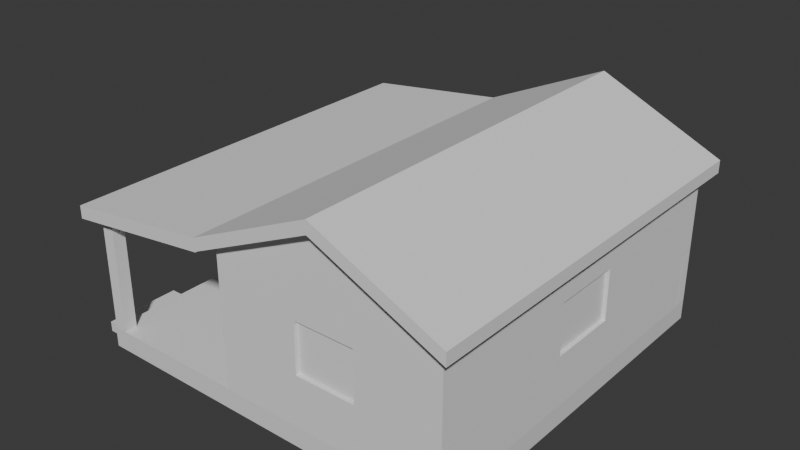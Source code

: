 # Source: casa_alpende_1.blend  (saved by Blender 5.2.45; exported with 4.5.12 LTS)
import bpy
from mathutils import Matrix  # noqa: F401  (used for matrix-valued properties, if any)

bpy.ops.wm.read_factory_settings(use_empty=True)
scene = bpy.context.scene
scene.name = 'Scene'

# ---- collections
col_teto = bpy.data.collections.new('Teto'); scene.collection.children.link(col_teto)
col_floor = bpy.data.collections.new('Floor'); scene.collection.children.link(col_floor)
col_walls = bpy.data.collections.new('Walls'); scene.collection.children.link(col_walls)
col_door = bpy.data.collections.new('Door'); scene.collection.children.link(col_door)
col_windows = bpy.data.collections.new('Windows'); scene.collection.children.link(col_windows)
col_windows_1 = bpy.data.collections.new('Windows 1'); col_windows.children.link(col_windows_1)
col_windows_2 = bpy.data.collections.new('Windows 2'); col_windows.children.link(col_windows_2)
col_windows_3 = bpy.data.collections.new('Windows 3'); col_windows.children.link(col_windows_3)
col_windows_4 = bpy.data.collections.new('Windows 4'); col_windows.children.link(col_windows_4)
col_windows_5 = bpy.data.collections.new('Windows 5'); col_windows.children.link(col_windows_5)

# ---- materials (node trees are filled in below, after node groups)
mat_material = bpy.data.materials.new('Material')
mat_material.alpha_threshold = 0.0
mat_material.use_backface_culling_lightprobe_volume = False
mat_material.roughness = 0.5
mat_material.line_color = (0.0, 0.0, 0.0, 1.0)
mat_material_001 = bpy.data.materials.new('Material.001')
mat_material_001.alpha_threshold = 0.0
mat_material_001.use_backface_culling_lightprobe_volume = False
mat_material_001.roughness = 0.5
mat_material_001.line_color = (0.0, 0.0, 0.0, 1.0)
mat_material_002 = bpy.data.materials.new('Material.002')
mat_material_002.alpha_threshold = 0.0
mat_material_002.use_backface_culling_lightprobe_volume = False
mat_material_002.roughness = 0.5
mat_material_002.line_color = (0.0, 0.0, 0.0, 1.0)

# ---- material node trees
mat_material.use_nodes = True; mat_material.node_tree.nodes.clear()
_N = mat_material.node_tree.nodes; _L = mat_material.node_tree.links
n0 = _N.new('ShaderNodeOutputMaterial'); n0.name = 'Material Output'; n0.location = (200, 100)
n1 = _N.new('ShaderNodeBsdfPrincipled'); n1.name = 'Principled BSDF'; n1.location = (-200, 100)
n1.inputs[10].default_value = 0.005
_L.new(n1.outputs[0], n0.inputs[0])
n0.is_active_output = True
mat_material_001.use_nodes = True; mat_material_001.node_tree.nodes.clear()
_N = mat_material_001.node_tree.nodes; _L = mat_material_001.node_tree.links
n0 = _N.new('ShaderNodeOutputMaterial'); n0.name = 'Material Output'; n0.location = (200, 100)
n1 = _N.new('ShaderNodeBsdfPrincipled'); n1.name = 'Principled BSDF'; n1.location = (-200, 100)
n1.inputs[10].default_value = 0.005
_L.new(n1.outputs[0], n0.inputs[0])
n0.is_active_output = True
mat_material_002.use_nodes = True; mat_material_002.node_tree.nodes.clear()
_N = mat_material_002.node_tree.nodes; _L = mat_material_002.node_tree.links
n0 = _N.new('ShaderNodeOutputMaterial'); n0.name = 'Material Output'; n0.location = (200, 100)
n1 = _N.new('ShaderNodeBsdfPrincipled'); n1.name = 'Principled BSDF'; n1.location = (-200, 100)
n1.inputs[10].default_value = 0.005
_L.new(n1.outputs[0], n0.inputs[0])
n0.is_active_output = True

# ---- world
world_world = bpy.data.worlds.new('World'); scene.world = world_world
world_world.use_nodes = True; world_world.node_tree.nodes.clear()
_N = world_world.node_tree.nodes; _L = world_world.node_tree.links
n0 = _N.new('ShaderNodeOutputWorld'); n0.name = 'World Output'; n0.location = (200, 100)
n1 = _N.new('ShaderNodeBackground'); n1.name = 'Background'; n1.location = (-200, 100)
n1.inputs[0].default_value = (0.05088, 0.05088, 0.05088, 1.0)
_L.new(n1.outputs[0], n0.inputs[0])
n0.is_active_output = True
world_world.color = (0.05088, 0.05088, 0.05088)
world_world.sun_shadow_jitter_overblur = 0.0

# ---- meshes
me_cube_031 = bpy.data.meshes.new('Cube.031')
me_cube_031.from_pydata([(-1.0, -1.55, -10.0), (-1.0, -1.55, -8.0), (-1.0, 1.55, -10.0), (-1.0, 1.55, -8.0), (1.0, -1.55, -10.0), (1.0, -1.55, -8.0), (1.0, 1.55, -10.0), (1.0, 1.55, -8.0), (-1.0, 0.0, -1.0), (-1.0, 0.0, 1.0), (1.0, 0.0, -1.0), (1.0, 0.0, 1.0)], [], [(8, 9, 3, 2), (2, 3, 7, 6), (10, 11, 5, 4), (4, 5, 1, 0), (8, 10, 4, 0), (11, 9, 1, 5), (7, 3, 9, 11), (2, 6, 10, 8), (6, 7, 11, 10), (0, 1, 9, 8)])
_uv = me_cube_031.uv_layers.new(name='UVMap')
_uv.uv.foreach_set('vector', [0.375, 0.125, 0.625, 0.125, 0.625, 0.25, 0.375, 0.25, 0.375, 0.25, 0.625, 0.25, 0.625, 0.5, 0.375, 0.5, 0.375, 0.625, 0.625, 0.625, 0.625, 0.75, 0.375, 0.75, 0.375, 0.75, 0.625, 0.75, 0.625, 1.0, 0.375, 1.0, 0.125, 0.625, 0.375, 0.625, 0.375, 0.75, 0.125, 0.75, 0.625, 0.625, 0.875, 0.625, 0.875, 0.75, 0.625, 0.75, 0.625, 0.5, 0.875, 0.5, 0.875, 0.625, 0.625, 0.625, 0.125, 0.5, 0.375, 0.5, 0.375, 0.625, 0.125, 0.625, 0.375, 0.5, 0.625, 0.5, 0.625, 0.625, 0.375, 0.625, 0.375, 0.0, 0.625, 0.0, 0.625, 0.125, 0.375, 0.125])
me_cube_031.update()
me_cube_035 = bpy.data.meshes.new('Cube.035')
me_cube_035.from_pydata([(-1.0, -1.0, -4.0), (-1.0, -1.0, -2.0), (-1.0, 1.0, -4.0), (-1.0, 1.0, -2.0), (1.0, -1.0, -1.0), (1.0, -1.0, 1.0), (1.0, 1.0, -1.0), (1.0, 1.0, 1.0)], [], [(0, 1, 3, 2), (2, 3, 7, 6), (6, 7, 5, 4), (4, 5, 1, 0), (2, 6, 4, 0), (7, 3, 1, 5)])
_uv = me_cube_035.uv_layers.new(name='UVMap')
_uv.uv.foreach_set('vector', [0.375, 0.0, 0.625, 0.0, 0.625, 0.25, 0.375, 0.25, 0.375, 0.25, 0.625, 0.25, 0.625, 0.5, 0.375, 0.5, 0.375, 0.5, 0.625, 0.5, 0.625, 0.75, 0.375, 0.75, 0.375, 0.75, 0.625, 0.75, 0.625, 1.0, 0.375, 1.0, 0.125, 0.5, 0.375, 0.5, 0.375, 0.75, 0.125, 0.75, 0.625, 0.5, 0.875, 0.5, 0.875, 0.75, 0.625, 0.75])
me_cube_035.update()
me_cube = bpy.data.meshes.new('Cube')
me_cube.from_pydata([(1.0, 1.0, 1.0), (1.0, 1.0, -1.0), (1.0, -1.0, 1.0), (1.0, -1.0, -1.0), (-1.0, 1.0, 1.0), (-1.0, 1.0, -1.0), (-1.0, -1.0, 1.0), (-1.0, -1.0, -1.0)], [], [(0, 4, 6, 2), (3, 2, 6, 7), (7, 6, 4, 5), (5, 1, 3, 7), (1, 0, 2, 3), (5, 4, 0, 1)])
_uv = me_cube.uv_layers.new(name='UVMap')
_uv.uv.foreach_set('vector', [0.625, 0.5, 0.875, 0.5, 0.875, 0.75, 0.625, 0.75, 0.375, 0.75, 0.625, 0.75, 0.625, 1.0, 0.375, 1.0, 0.375, 0.0, 0.625, 0.0, 0.625, 0.25, 0.375, 0.25, 0.125, 0.5, 0.375, 0.5, 0.375, 0.75, 0.125, 0.75, 0.375, 0.5, 0.625, 0.5, 0.625, 0.75, 0.375, 0.75, 0.375, 0.25, 0.625, 0.25, 0.625, 0.5, 0.375, 0.5])
me_cube.materials.append(mat_material)
me_cube.use_mirror_vertex_groups = False
me_cube.update()
me_cube_001 = bpy.data.meshes.new('Cube.001')
me_cube_001.from_pydata([(1.0, 1.0, 1.0), (1.0, 1.0, -1.0), (1.0, -1.0, 1.0), (1.0, -1.0, -1.0), (-1.0, 1.0, 1.0), (-1.0, 1.0, -1.0), (-1.0, -1.0, 1.0), (-1.0, -1.0, -1.0)], [], [(0, 4, 6, 2), (3, 2, 6, 7), (7, 6, 4, 5), (5, 1, 3, 7), (1, 0, 2, 3), (5, 4, 0, 1)])
_uv = me_cube_001.uv_layers.new(name='UVMap')
_uv.uv.foreach_set('vector', [0.625, 0.5, 0.875, 0.5, 0.875, 0.75, 0.625, 0.75, 0.375, 0.75, 0.625, 0.75, 0.625, 1.0, 0.375, 1.0, 0.375, 0.0, 0.625, 0.0, 0.625, 0.25, 0.375, 0.25, 0.125, 0.5, 0.375, 0.5, 0.375, 0.75, 0.125, 0.75, 0.375, 0.5, 0.625, 0.5, 0.625, 0.75, 0.375, 0.75, 0.375, 0.25, 0.625, 0.25, 0.625, 0.5, 0.375, 0.5])
me_cube_001.materials.append(mat_material_001)
me_cube_001.use_mirror_vertex_groups = False
me_cube_001.update()
me_cube_030 = bpy.data.meshes.new('Cube.030')
me_cube_030.from_pydata([(1.0, 1.0, 1.0), (1.0, 1.0, -1.0), (1.0, -1.0, 1.0), (1.0, -1.0, -1.0), (-1.0, 1.0, 1.0), (-1.0, 1.0, -1.0), (-1.0, -1.0, 1.0), (-1.0, -1.0, -1.0)], [], [(0, 4, 6, 2), (3, 2, 6, 7), (7, 6, 4, 5), (5, 1, 3, 7), (1, 0, 2, 3), (5, 4, 0, 1)])
_uv = me_cube_030.uv_layers.new(name='UVMap')
_uv.uv.foreach_set('vector', [0.625, 0.5, 0.875, 0.5, 0.875, 0.75, 0.625, 0.75, 0.375, 0.75, 0.625, 0.75, 0.625, 1.0, 0.375, 1.0, 0.375, 0.0, 0.625, 0.0, 0.625, 0.25, 0.375, 0.25, 0.125, 0.5, 0.375, 0.5, 0.375, 0.75, 0.125, 0.75, 0.375, 0.5, 0.625, 0.5, 0.625, 0.75, 0.375, 0.75, 0.375, 0.25, 0.625, 0.25, 0.625, 0.5, 0.375, 0.5])
me_cube_030.materials.append(mat_material_002)
me_cube_030.use_mirror_vertex_groups = False
me_cube_030.update()
me_cube_002 = bpy.data.meshes.new('Cube.002')
me_cube_002.from_pydata([(-1.0, -1.0, -1.0), (-1.0, -1.0, 1.0), (-1.0, 1.0, -1.0), (-1.0, 1.0, 1.0), (1.0, -1.0, -1.0), (1.0, -1.0, 1.0), (1.0, 1.0, -1.0), (1.0, 1.0, 1.0)], [], [(0, 1, 3, 2), (2, 3, 7, 6), (6, 7, 5, 4), (4, 5, 1, 0), (2, 6, 4, 0), (7, 3, 1, 5)])
_uv = me_cube_002.uv_layers.new(name='UVMap')
_uv.uv.foreach_set('vector', [0.375, 0.0, 0.625, 0.0, 0.625, 0.25, 0.375, 0.25, 0.375, 0.25, 0.625, 0.25, 0.625, 0.5, 0.375, 0.5, 0.375, 0.5, 0.625, 0.5, 0.625, 0.75, 0.375, 0.75, 0.375, 0.75, 0.625, 0.75, 0.625, 1.0, 0.375, 1.0, 0.125, 0.5, 0.375, 0.5, 0.375, 0.75, 0.125, 0.75, 0.625, 0.5, 0.875, 0.5, 0.875, 0.75, 0.625, 0.75])
me_cube_002.update()
me_cube_003 = bpy.data.meshes.new('Cube.003')
me_cube_003.from_pydata([(-1.0, -1.0, -1.0), (-1.0, -1.0, 1.0), (-1.0, 1.0, -1.0), (-1.0, 1.0, 1.0), (1.0, -1.0, -1.0), (1.0, -1.0, 1.0), (1.0, 1.0, -1.0), (1.0, 1.0, 1.0)], [], [(0, 1, 3, 2), (2, 3, 7, 6), (6, 7, 5, 4), (4, 5, 1, 0), (2, 6, 4, 0), (7, 3, 1, 5)])
_uv = me_cube_003.uv_layers.new(name='UVMap')
_uv.uv.foreach_set('vector', [0.375, 0.0, 0.625, 0.0, 0.625, 0.25, 0.375, 0.25, 0.375, 0.25, 0.625, 0.25, 0.625, 0.5, 0.375, 0.5, 0.375, 0.5, 0.625, 0.5, 0.625, 0.75, 0.375, 0.75, 0.375, 0.75, 0.625, 0.75, 0.625, 1.0, 0.375, 1.0, 0.125, 0.5, 0.375, 0.5, 0.375, 0.75, 0.125, 0.75, 0.625, 0.5, 0.875, 0.5, 0.875, 0.75, 0.625, 0.75])
me_cube_003.update()
me_cube_006 = bpy.data.meshes.new('Cube.006')
me_cube_006.from_pydata([(-1.0, -1.0, -1.0), (-1.0, -1.0, 1.0), (-1.0, 1.0, -1.0), (-1.0, 1.0, 1.0), (1.0, -1.0, -1.0), (1.0, -1.0, 1.0), (1.0, 1.0, -1.0), (1.0, 1.0, 1.0)], [], [(0, 1, 3, 2), (2, 3, 7, 6), (6, 7, 5, 4), (4, 5, 1, 0), (2, 6, 4, 0), (7, 3, 1, 5)])
_uv = me_cube_006.uv_layers.new(name='UVMap')
_uv.uv.foreach_set('vector', [0.375, 0.0, 0.625, 0.0, 0.625, 0.25, 0.375, 0.25, 0.375, 0.25, 0.625, 0.25, 0.625, 0.5, 0.375, 0.5, 0.375, 0.5, 0.625, 0.5, 0.625, 0.75, 0.375, 0.75, 0.375, 0.75, 0.625, 0.75, 0.625, 1.0, 0.375, 1.0, 0.125, 0.5, 0.375, 0.5, 0.375, 0.75, 0.125, 0.75, 0.625, 0.5, 0.875, 0.5, 0.875, 0.75, 0.625, 0.75])
me_cube_006.update()
me_cube_005 = bpy.data.meshes.new('Cube.005')
me_cube_005.from_pydata([(-1.0, -1.0, -1.0), (-1.0, -1.0, 1.0), (-1.0, 1.0, -1.0), (-1.0, 1.0, 1.0), (1.0, -1.0, -1.0), (1.0, -1.0, 1.0), (1.0, 1.0, -1.0), (1.0, 1.0, 1.0)], [], [(0, 1, 3, 2), (2, 3, 7, 6), (6, 7, 5, 4), (4, 5, 1, 0), (2, 6, 4, 0), (7, 3, 1, 5)])
_uv = me_cube_005.uv_layers.new(name='UVMap')
_uv.uv.foreach_set('vector', [0.375, 0.0, 0.625, 0.0, 0.625, 0.25, 0.375, 0.25, 0.375, 0.25, 0.625, 0.25, 0.625, 0.5, 0.375, 0.5, 0.375, 0.5, 0.625, 0.5, 0.625, 0.75, 0.375, 0.75, 0.375, 0.75, 0.625, 0.75, 0.625, 1.0, 0.375, 1.0, 0.125, 0.5, 0.375, 0.5, 0.375, 0.75, 0.125, 0.75, 0.625, 0.5, 0.875, 0.5, 0.875, 0.75, 0.625, 0.75])
me_cube_005.update()
me_cube_007 = bpy.data.meshes.new('Cube.007')
me_cube_007.from_pydata([(-1.0, -1.0, -1.0), (-1.0, -1.0, 1.0), (-1.0, 1.0, -1.0), (-1.0, 1.0, 1.0), (1.0, -1.0, -1.0), (1.0, -1.0, 1.0), (1.0, 1.0, -1.0), (1.0, 1.0, 1.0)], [], [(0, 1, 3, 2), (2, 3, 7, 6), (6, 7, 5, 4), (4, 5, 1, 0), (2, 6, 4, 0), (7, 3, 1, 5)])
_uv = me_cube_007.uv_layers.new(name='UVMap')
_uv.uv.foreach_set('vector', [0.375, 0.0, 0.625, 0.0, 0.625, 0.25, 0.375, 0.25, 0.375, 0.25, 0.625, 0.25, 0.625, 0.5, 0.375, 0.5, 0.375, 0.5, 0.625, 0.5, 0.625, 0.75, 0.375, 0.75, 0.375, 0.75, 0.625, 0.75, 0.625, 1.0, 0.375, 1.0, 0.125, 0.5, 0.375, 0.5, 0.375, 0.75, 0.125, 0.75, 0.625, 0.5, 0.875, 0.5, 0.875, 0.75, 0.625, 0.75])
me_cube_007.update()
me_cube_008 = bpy.data.meshes.new('Cube.008')
me_cube_008.from_pydata([(-1.0, -1.0, -1.0), (-1.0, -1.0, 1.0), (-1.0, 1.0, -1.0), (-1.0, 1.0, 1.0), (1.0, -1.0, -1.0), (1.0, -1.0, 1.0), (1.0, 1.0, -1.0), (1.0, 1.0, 1.0)], [], [(0, 1, 3, 2), (2, 3, 7, 6), (6, 7, 5, 4), (4, 5, 1, 0), (2, 6, 4, 0), (7, 3, 1, 5)])
_uv = me_cube_008.uv_layers.new(name='UVMap')
_uv.uv.foreach_set('vector', [0.375, 0.0, 0.625, 0.0, 0.625, 0.25, 0.375, 0.25, 0.375, 0.25, 0.625, 0.25, 0.625, 0.5, 0.375, 0.5, 0.375, 0.5, 0.625, 0.5, 0.625, 0.75, 0.375, 0.75, 0.375, 0.75, 0.625, 0.75, 0.625, 1.0, 0.375, 1.0, 0.125, 0.5, 0.375, 0.5, 0.375, 0.75, 0.125, 0.75, 0.625, 0.5, 0.875, 0.5, 0.875, 0.75, 0.625, 0.75])
me_cube_008.update()
me_cube_009 = bpy.data.meshes.new('Cube.009')
me_cube_009.from_pydata([(-1.0, -1.0, -1.0), (-1.0, -1.0, 1.0), (-1.0, 1.0, -1.0), (-1.0, 1.0, 1.0), (1.0, -1.0, -1.0), (1.0, -1.0, 1.0), (1.0, 1.0, -1.0), (1.0, 1.0, 1.0)], [], [(0, 1, 3, 2), (2, 3, 7, 6), (6, 7, 5, 4), (4, 5, 1, 0), (2, 6, 4, 0), (7, 3, 1, 5)])
_uv = me_cube_009.uv_layers.new(name='UVMap')
_uv.uv.foreach_set('vector', [0.375, 0.0, 0.625, 0.0, 0.625, 0.25, 0.375, 0.25, 0.375, 0.25, 0.625, 0.25, 0.625, 0.5, 0.375, 0.5, 0.375, 0.5, 0.625, 0.5, 0.625, 0.75, 0.375, 0.75, 0.375, 0.75, 0.625, 0.75, 0.625, 1.0, 0.375, 1.0, 0.125, 0.5, 0.375, 0.5, 0.375, 0.75, 0.125, 0.75, 0.625, 0.5, 0.875, 0.5, 0.875, 0.75, 0.625, 0.75])
me_cube_009.update()
me_cube_010 = bpy.data.meshes.new('Cube.010')
me_cube_010.from_pydata([(-1.0, -1.0, -1.0), (-1.0, -1.0, 1.0), (-1.0, 1.0, -1.0), (-1.0, 1.0, 1.0), (1.0, -1.0, -1.0), (1.0, -1.0, 1.0), (1.0, 1.0, -1.0), (1.0, 1.0, 1.0)], [], [(0, 1, 3, 2), (2, 3, 7, 6), (6, 7, 5, 4), (4, 5, 1, 0), (2, 6, 4, 0), (7, 3, 1, 5)])
_uv = me_cube_010.uv_layers.new(name='UVMap')
_uv.uv.foreach_set('vector', [0.375, 0.0, 0.625, 0.0, 0.625, 0.25, 0.375, 0.25, 0.375, 0.25, 0.625, 0.25, 0.625, 0.5, 0.375, 0.5, 0.375, 0.5, 0.625, 0.5, 0.625, 0.75, 0.375, 0.75, 0.375, 0.75, 0.625, 0.75, 0.625, 1.0, 0.375, 1.0, 0.125, 0.5, 0.375, 0.5, 0.375, 0.75, 0.125, 0.75, 0.625, 0.5, 0.875, 0.5, 0.875, 0.75, 0.625, 0.75])
me_cube_010.update()
me_cube_011 = bpy.data.meshes.new('Cube.011')
me_cube_011.from_pydata([(-1.0, -1.0, -1.0), (-1.0, -1.0, 1.0), (-1.0, 1.0, -1.0), (-1.0, 1.0, 1.0), (1.0, -1.0, -1.0), (1.0, -1.0, 1.0), (1.0, 1.0, -1.0), (1.0, 1.0, 1.0)], [], [(0, 1, 3, 2), (2, 3, 7, 6), (6, 7, 5, 4), (4, 5, 1, 0), (2, 6, 4, 0), (7, 3, 1, 5)])
_uv = me_cube_011.uv_layers.new(name='UVMap')
_uv.uv.foreach_set('vector', [0.375, 0.0, 0.625, 0.0, 0.625, 0.25, 0.375, 0.25, 0.375, 0.25, 0.625, 0.25, 0.625, 0.5, 0.375, 0.5, 0.375, 0.5, 0.625, 0.5, 0.625, 0.75, 0.375, 0.75, 0.375, 0.75, 0.625, 0.75, 0.625, 1.0, 0.375, 1.0, 0.125, 0.5, 0.375, 0.5, 0.375, 0.75, 0.125, 0.75, 0.625, 0.5, 0.875, 0.5, 0.875, 0.75, 0.625, 0.75])
me_cube_011.update()
me_cube_012 = bpy.data.meshes.new('Cube.012')
me_cube_012.from_pydata([(-1.0, -1.0, -1.0), (-1.0, -1.0, 1.0), (-1.0, 1.0, -1.0), (-1.0, 1.0, 1.0), (1.0, -1.0, -1.0), (1.0, -1.0, 1.0), (1.0, 1.0, -1.0), (1.0, 1.0, 1.0)], [], [(0, 1, 3, 2), (2, 3, 7, 6), (6, 7, 5, 4), (4, 5, 1, 0), (2, 6, 4, 0), (7, 3, 1, 5)])
_uv = me_cube_012.uv_layers.new(name='UVMap')
_uv.uv.foreach_set('vector', [0.375, 0.0, 0.625, 0.0, 0.625, 0.25, 0.375, 0.25, 0.375, 0.25, 0.625, 0.25, 0.625, 0.5, 0.375, 0.5, 0.375, 0.5, 0.625, 0.5, 0.625, 0.75, 0.375, 0.75, 0.375, 0.75, 0.625, 0.75, 0.625, 1.0, 0.375, 1.0, 0.125, 0.5, 0.375, 0.5, 0.375, 0.75, 0.125, 0.75, 0.625, 0.5, 0.875, 0.5, 0.875, 0.75, 0.625, 0.75])
me_cube_012.update()
me_cube_013 = bpy.data.meshes.new('Cube.013')
me_cube_013.from_pydata([(-1.0, -1.0, -1.0), (-1.0, -1.0, 1.0), (-1.0, 1.0, -1.0), (-1.0, 1.0, 1.0), (1.0, -1.0, -1.0), (1.0, -1.0, 1.0), (1.0, 1.0, -1.0), (1.0, 1.0, 1.0)], [], [(0, 1, 3, 2), (2, 3, 7, 6), (6, 7, 5, 4), (4, 5, 1, 0), (2, 6, 4, 0), (7, 3, 1, 5)])
_uv = me_cube_013.uv_layers.new(name='UVMap')
_uv.uv.foreach_set('vector', [0.375, 0.0, 0.625, 0.0, 0.625, 0.25, 0.375, 0.25, 0.375, 0.25, 0.625, 0.25, 0.625, 0.5, 0.375, 0.5, 0.375, 0.5, 0.625, 0.5, 0.625, 0.75, 0.375, 0.75, 0.375, 0.75, 0.625, 0.75, 0.625, 1.0, 0.375, 1.0, 0.125, 0.5, 0.375, 0.5, 0.375, 0.75, 0.125, 0.75, 0.625, 0.5, 0.875, 0.5, 0.875, 0.75, 0.625, 0.75])
me_cube_013.update()
me_cube_016 = bpy.data.meshes.new('Cube.016')
me_cube_016.from_pydata([(-1.0, -1.0, -1.0), (-1.0, -1.0, 1.0), (-1.0, 1.0, -1.0), (-1.0, 1.0, 1.0), (1.0, -1.0, -1.0), (1.0, -1.0, 1.0), (1.0, 1.0, -1.0), (1.0, 1.0, 1.0)], [], [(0, 1, 3, 2), (2, 3, 7, 6), (6, 7, 5, 4), (4, 5, 1, 0), (2, 6, 4, 0), (7, 3, 1, 5)])
_uv = me_cube_016.uv_layers.new(name='UVMap')
_uv.uv.foreach_set('vector', [0.375, 0.0, 0.625, 0.0, 0.625, 0.25, 0.375, 0.25, 0.375, 0.25, 0.625, 0.25, 0.625, 0.5, 0.375, 0.5, 0.375, 0.5, 0.625, 0.5, 0.625, 0.75, 0.375, 0.75, 0.375, 0.75, 0.625, 0.75, 0.625, 1.0, 0.375, 1.0, 0.125, 0.5, 0.375, 0.5, 0.375, 0.75, 0.125, 0.75, 0.625, 0.5, 0.875, 0.5, 0.875, 0.75, 0.625, 0.75])
me_cube_016.update()
me_cube_015 = bpy.data.meshes.new('Cube.015')
me_cube_015.from_pydata([(-1.0, -1.0, -1.0), (-1.0, -1.0, 1.0), (-1.0, 1.0, -1.0), (-1.0, 1.0, 1.0), (1.0, -1.0, -1.0), (1.0, -1.0, 1.0), (1.0, 1.0, -1.0), (1.0, 1.0, 1.0)], [], [(0, 1, 3, 2), (2, 3, 7, 6), (6, 7, 5, 4), (4, 5, 1, 0), (2, 6, 4, 0), (7, 3, 1, 5)])
_uv = me_cube_015.uv_layers.new(name='UVMap')
_uv.uv.foreach_set('vector', [0.375, 0.0, 0.625, 0.0, 0.625, 0.25, 0.375, 0.25, 0.375, 0.25, 0.625, 0.25, 0.625, 0.5, 0.375, 0.5, 0.375, 0.5, 0.625, 0.5, 0.625, 0.75, 0.375, 0.75, 0.375, 0.75, 0.625, 0.75, 0.625, 1.0, 0.375, 1.0, 0.125, 0.5, 0.375, 0.5, 0.375, 0.75, 0.125, 0.75, 0.625, 0.5, 0.875, 0.5, 0.875, 0.75, 0.625, 0.75])
me_cube_015.update()
me_cube_021 = bpy.data.meshes.new('Cube.021')
me_cube_021.from_pydata([(-1.0, -1.0, -1.0), (-1.0, -1.0, 1.0), (-1.0, 1.0, -1.0), (-1.0, 1.0, 1.0), (1.0, -1.0, -1.0), (1.0, -1.0, 1.0), (1.0, 1.0, -1.0), (1.0, 1.0, 1.0)], [], [(0, 1, 3, 2), (2, 3, 7, 6), (6, 7, 5, 4), (4, 5, 1, 0), (2, 6, 4, 0), (7, 3, 1, 5)])
_uv = me_cube_021.uv_layers.new(name='UVMap')
_uv.uv.foreach_set('vector', [0.375, 0.0, 0.625, 0.0, 0.625, 0.25, 0.375, 0.25, 0.375, 0.25, 0.625, 0.25, 0.625, 0.5, 0.375, 0.5, 0.375, 0.5, 0.625, 0.5, 0.625, 0.75, 0.375, 0.75, 0.375, 0.75, 0.625, 0.75, 0.625, 1.0, 0.375, 1.0, 0.125, 0.5, 0.375, 0.5, 0.375, 0.75, 0.125, 0.75, 0.625, 0.5, 0.875, 0.5, 0.875, 0.75, 0.625, 0.75])
me_cube_021.update()
me_cube_022 = bpy.data.meshes.new('Cube.022')
me_cube_022.from_pydata([(-1.0, -1.0, -1.0), (-1.0, -1.0, 1.0), (-1.0, 1.0, -1.0), (-1.0, 1.0, 1.0), (1.0, -1.0, -1.0), (1.0, -1.0, 1.0), (1.0, 1.0, -1.0), (1.0, 1.0, 1.0)], [], [(0, 1, 3, 2), (2, 3, 7, 6), (6, 7, 5, 4), (4, 5, 1, 0), (2, 6, 4, 0), (7, 3, 1, 5)])
_uv = me_cube_022.uv_layers.new(name='UVMap')
_uv.uv.foreach_set('vector', [0.375, 0.0, 0.625, 0.0, 0.625, 0.25, 0.375, 0.25, 0.375, 0.25, 0.625, 0.25, 0.625, 0.5, 0.375, 0.5, 0.375, 0.5, 0.625, 0.5, 0.625, 0.75, 0.375, 0.75, 0.375, 0.75, 0.625, 0.75, 0.625, 1.0, 0.375, 1.0, 0.125, 0.5, 0.375, 0.5, 0.375, 0.75, 0.125, 0.75, 0.625, 0.5, 0.875, 0.5, 0.875, 0.75, 0.625, 0.75])
me_cube_022.update()
me_cube_023 = bpy.data.meshes.new('Cube.023')
me_cube_023.from_pydata([(-1.0, -1.0, -1.0), (-1.0, -1.0, 1.0), (-1.0, 1.0, -1.0), (-1.0, 1.0, 1.0), (1.0, -1.0, -1.0), (1.0, -1.0, 1.0), (1.0, 1.0, -1.0), (1.0, 1.0, 1.0)], [], [(0, 1, 3, 2), (2, 3, 7, 6), (6, 7, 5, 4), (4, 5, 1, 0), (2, 6, 4, 0), (7, 3, 1, 5)])
_uv = me_cube_023.uv_layers.new(name='UVMap')
_uv.uv.foreach_set('vector', [0.375, 0.0, 0.625, 0.0, 0.625, 0.25, 0.375, 0.25, 0.375, 0.25, 0.625, 0.25, 0.625, 0.5, 0.375, 0.5, 0.375, 0.5, 0.625, 0.5, 0.625, 0.75, 0.375, 0.75, 0.375, 0.75, 0.625, 0.75, 0.625, 1.0, 0.375, 1.0, 0.125, 0.5, 0.375, 0.5, 0.375, 0.75, 0.125, 0.75, 0.625, 0.5, 0.875, 0.5, 0.875, 0.75, 0.625, 0.75])
me_cube_023.update()
me_cube_024 = bpy.data.meshes.new('Cube.024')
me_cube_024.from_pydata([(-1.0, -1.0, -1.0), (-1.0, -1.0, 1.0), (-1.0, 1.0, -1.0), (-1.0, 1.0, 1.0), (1.0, -1.0, -1.0), (1.0, -1.0, 1.0), (1.0, 1.0, -1.0), (1.0, 1.0, 1.0)], [], [(0, 1, 3, 2), (2, 3, 7, 6), (6, 7, 5, 4), (4, 5, 1, 0), (2, 6, 4, 0), (7, 3, 1, 5)])
_uv = me_cube_024.uv_layers.new(name='UVMap')
_uv.uv.foreach_set('vector', [0.375, 0.0, 0.625, 0.0, 0.625, 0.25, 0.375, 0.25, 0.375, 0.25, 0.625, 0.25, 0.625, 0.5, 0.375, 0.5, 0.375, 0.5, 0.625, 0.5, 0.625, 0.75, 0.375, 0.75, 0.375, 0.75, 0.625, 0.75, 0.625, 1.0, 0.375, 1.0, 0.125, 0.5, 0.375, 0.5, 0.375, 0.75, 0.125, 0.75, 0.625, 0.5, 0.875, 0.5, 0.875, 0.75, 0.625, 0.75])
me_cube_024.update()
me_cube_025 = bpy.data.meshes.new('Cube.025')
me_cube_025.from_pydata([(-1.0, -1.0, -1.0), (-1.0, -1.0, 1.0), (-1.0, 1.0, -1.0), (-1.0, 1.0, 1.0), (1.0, -1.0, -1.0), (1.0, -1.0, 1.0), (1.0, 1.0, -1.0), (1.0, 1.0, 1.0)], [], [(0, 1, 3, 2), (2, 3, 7, 6), (6, 7, 5, 4), (4, 5, 1, 0), (2, 6, 4, 0), (7, 3, 1, 5)])
_uv = me_cube_025.uv_layers.new(name='UVMap')
_uv.uv.foreach_set('vector', [0.375, 0.0, 0.625, 0.0, 0.625, 0.25, 0.375, 0.25, 0.375, 0.25, 0.625, 0.25, 0.625, 0.5, 0.375, 0.5, 0.375, 0.5, 0.625, 0.5, 0.625, 0.75, 0.375, 0.75, 0.375, 0.75, 0.625, 0.75, 0.625, 1.0, 0.375, 1.0, 0.125, 0.5, 0.375, 0.5, 0.375, 0.75, 0.125, 0.75, 0.625, 0.5, 0.875, 0.5, 0.875, 0.75, 0.625, 0.75])
me_cube_025.update()
me_cube_026 = bpy.data.meshes.new('Cube.026')
me_cube_026.from_pydata([(-1.0, -1.0, -1.0), (-1.0, -1.0, 1.0), (-1.0, 1.0, -1.0), (-1.0, 1.0, 1.0), (1.0, -1.0, -1.0), (1.0, -1.0, 1.0), (1.0, 1.0, -1.0), (1.0, 1.0, 1.0)], [], [(0, 1, 3, 2), (2, 3, 7, 6), (6, 7, 5, 4), (4, 5, 1, 0), (2, 6, 4, 0), (7, 3, 1, 5)])
_uv = me_cube_026.uv_layers.new(name='UVMap')
_uv.uv.foreach_set('vector', [0.375, 0.0, 0.625, 0.0, 0.625, 0.25, 0.375, 0.25, 0.375, 0.25, 0.625, 0.25, 0.625, 0.5, 0.375, 0.5, 0.375, 0.5, 0.625, 0.5, 0.625, 0.75, 0.375, 0.75, 0.375, 0.75, 0.625, 0.75, 0.625, 1.0, 0.375, 1.0, 0.125, 0.5, 0.375, 0.5, 0.375, 0.75, 0.125, 0.75, 0.625, 0.5, 0.875, 0.5, 0.875, 0.75, 0.625, 0.75])
me_cube_026.update()
me_cube_027 = bpy.data.meshes.new('Cube.027')
me_cube_027.from_pydata([(-1.0, -1.0, -1.0), (-1.0, -1.0, 1.0), (-1.0, 1.0, -1.0), (-1.0, 1.0, 1.0), (1.0, -1.0, -1.0), (1.0, -1.0, 1.0), (1.0, 1.0, -1.0), (1.0, 1.0, 1.0)], [], [(0, 1, 3, 2), (2, 3, 7, 6), (6, 7, 5, 4), (4, 5, 1, 0), (2, 6, 4, 0), (7, 3, 1, 5)])
_uv = me_cube_027.uv_layers.new(name='UVMap')
_uv.uv.foreach_set('vector', [0.375, 0.0, 0.625, 0.0, 0.625, 0.25, 0.375, 0.25, 0.375, 0.25, 0.625, 0.25, 0.625, 0.5, 0.375, 0.5, 0.375, 0.5, 0.625, 0.5, 0.625, 0.75, 0.375, 0.75, 0.375, 0.75, 0.625, 0.75, 0.625, 1.0, 0.375, 1.0, 0.125, 0.5, 0.375, 0.5, 0.375, 0.75, 0.125, 0.75, 0.625, 0.5, 0.875, 0.5, 0.875, 0.75, 0.625, 0.75])
me_cube_027.update()
me_cube_029 = bpy.data.meshes.new('Cube.029')
me_cube_029.from_pydata([(-1.0, -1.0, -1.0), (0.0006101, -1.0, 1.0), (-1.0, 1.0, -1.0), (0.0006101, 1.0, 1.0), (1.0, -1.0, -1.0), (-0.0006101, -1.0, 1.0), (1.0, 1.0, -1.0), (-0.0006101, 1.0, 1.0)], [], [(0, 1, 3, 2), (2, 3, 7, 6), (6, 7, 5, 4), (4, 5, 1, 0), (2, 6, 4, 0), (7, 3, 1, 5)])
_uv = me_cube_029.uv_layers.new(name='UVMap')
_uv.uv.foreach_set('vector', [0.375, 0.0, 0.625, 0.0, 0.625, 0.25, 0.375, 0.25, 0.375, 0.25, 0.625, 0.25, 0.625, 0.5, 0.375, 0.5, 0.375, 0.5, 0.625, 0.5, 0.625, 0.75, 0.375, 0.75, 0.375, 0.75, 0.625, 0.75, 0.625, 1.0, 0.375, 1.0, 0.125, 0.5, 0.375, 0.5, 0.375, 0.75, 0.125, 0.75, 0.625, 0.5, 0.875, 0.5, 0.875, 0.75, 0.625, 0.75])
me_cube_029.update()
me_cube_028 = bpy.data.meshes.new('Cube.028')
me_cube_028.from_pydata([(-1.0, -1.0, -1.0), (0.0006101, -1.0, 1.0), (-1.0, 1.0, -1.0), (0.0006101, 1.0, 1.0), (1.0, -1.0, -1.0), (-0.0006101, -1.0, 1.0), (1.0, 1.0, -1.0), (-0.0006101, 1.0, 1.0)], [], [(0, 1, 3, 2), (2, 3, 7, 6), (6, 7, 5, 4), (4, 5, 1, 0), (2, 6, 4, 0), (7, 3, 1, 5)])
_uv = me_cube_028.uv_layers.new(name='UVMap')
_uv.uv.foreach_set('vector', [0.375, 0.0, 0.625, 0.0, 0.625, 0.25, 0.375, 0.25, 0.375, 0.25, 0.625, 0.25, 0.625, 0.5, 0.375, 0.5, 0.375, 0.5, 0.625, 0.5, 0.625, 0.75, 0.375, 0.75, 0.375, 0.75, 0.625, 0.75, 0.625, 1.0, 0.375, 1.0, 0.125, 0.5, 0.375, 0.5, 0.375, 0.75, 0.125, 0.75, 0.625, 0.5, 0.875, 0.5, 0.875, 0.75, 0.625, 0.75])
me_cube_028.update()
me_cube_032 = bpy.data.meshes.new('Cube.032')
me_cube_032.from_pydata([(-1.0, -1.0, -1.0), (-1.0, -1.0, 1.0), (-1.0, 1.0, -1.0), (-1.0, 1.0, 1.0), (1.0, -1.0, -1.0), (1.0, -1.0, 1.0), (1.0, 1.0, -1.0), (1.0, 1.0, 1.0)], [], [(0, 1, 3, 2), (2, 3, 7, 6), (6, 7, 5, 4), (4, 5, 1, 0), (2, 6, 4, 0), (7, 3, 1, 5)])
_uv = me_cube_032.uv_layers.new(name='UVMap')
_uv.uv.foreach_set('vector', [0.375, 0.0, 0.625, 0.0, 0.625, 0.25, 0.375, 0.25, 0.375, 0.25, 0.625, 0.25, 0.625, 0.5, 0.375, 0.5, 0.375, 0.5, 0.625, 0.5, 0.625, 0.75, 0.375, 0.75, 0.375, 0.75, 0.625, 0.75, 0.625, 1.0, 0.375, 1.0, 0.125, 0.5, 0.375, 0.5, 0.375, 0.75, 0.125, 0.75, 0.625, 0.5, 0.875, 0.5, 0.875, 0.75, 0.625, 0.75])
me_cube_032.update()
me_cube_033 = bpy.data.meshes.new('Cube.033')
me_cube_033.from_pydata([(-1.0, -1.0, -1.0), (-1.0, -1.0, 1.0), (-1.0, 1.0, -1.0), (-1.0, 1.0, 1.0), (1.0, -1.0, -1.0), (1.0, -1.0, 1.0), (1.0, 1.0, -1.0), (1.0, 1.0, 1.0)], [], [(0, 1, 3, 2), (2, 3, 7, 6), (6, 7, 5, 4), (4, 5, 1, 0), (2, 6, 4, 0), (7, 3, 1, 5)])
_uv = me_cube_033.uv_layers.new(name='UVMap')
_uv.uv.foreach_set('vector', [0.375, 0.0, 0.625, 0.0, 0.625, 0.25, 0.375, 0.25, 0.375, 0.25, 0.625, 0.25, 0.625, 0.5, 0.375, 0.5, 0.375, 0.5, 0.625, 0.5, 0.625, 0.75, 0.375, 0.75, 0.375, 0.75, 0.625, 0.75, 0.625, 1.0, 0.375, 1.0, 0.125, 0.5, 0.375, 0.5, 0.375, 0.75, 0.125, 0.75, 0.625, 0.5, 0.875, 0.5, 0.875, 0.75, 0.625, 0.75])
me_cube_033.update()
me_cube_034 = bpy.data.meshes.new('Cube.034')
me_cube_034.from_pydata([(-1.0, -1.0, -1.0), (-1.0, -1.0, 1.0), (-1.0, 1.0, -1.0), (-1.0, 1.0, 1.0), (1.0, -1.0, -1.0), (1.0, -1.0, 1.0), (1.0, 1.0, -1.0), (1.0, 1.0, 1.0)], [], [(0, 1, 3, 2), (2, 3, 7, 6), (6, 7, 5, 4), (4, 5, 1, 0), (2, 6, 4, 0), (7, 3, 1, 5)])
_uv = me_cube_034.uv_layers.new(name='UVMap')
_uv.uv.foreach_set('vector', [0.375, 0.0, 0.625, 0.0, 0.625, 0.25, 0.375, 0.25, 0.375, 0.25, 0.625, 0.25, 0.625, 0.5, 0.375, 0.5, 0.375, 0.5, 0.625, 0.5, 0.625, 0.75, 0.375, 0.75, 0.375, 0.75, 0.625, 0.75, 0.625, 1.0, 0.375, 1.0, 0.125, 0.5, 0.375, 0.5, 0.375, 0.75, 0.125, 0.75, 0.625, 0.5, 0.875, 0.5, 0.875, 0.75, 0.625, 0.75])
me_cube_034.update()
me_cube_017 = bpy.data.meshes.new('Cube.017')
me_cube_017.from_pydata([(-1.0, -1.0, -1.0), (-1.0, -1.0, 1.0), (-1.0, 1.0, -1.0), (-1.0, 1.0, 1.0), (1.0, -1.0, -1.0), (1.0, -1.0, 1.0), (1.0, 1.0, -1.0), (1.0, 1.0, 1.0)], [], [(0, 1, 3, 2), (2, 3, 7, 6), (6, 7, 5, 4), (4, 5, 1, 0), (2, 6, 4, 0), (7, 3, 1, 5)])
_uv = me_cube_017.uv_layers.new(name='UVMap')
_uv.uv.foreach_set('vector', [0.375, 0.0, 0.625, 0.0, 0.625, 0.25, 0.375, 0.25, 0.375, 0.25, 0.625, 0.25, 0.625, 0.5, 0.375, 0.5, 0.375, 0.5, 0.625, 0.5, 0.625, 0.75, 0.375, 0.75, 0.375, 0.75, 0.625, 0.75, 0.625, 1.0, 0.375, 1.0, 0.125, 0.5, 0.375, 0.5, 0.375, 0.75, 0.125, 0.75, 0.625, 0.5, 0.875, 0.5, 0.875, 0.75, 0.625, 0.75])
me_cube_017.update()
me_cube_036 = bpy.data.meshes.new('Cube.036')
me_cube_036.from_pydata([(-2.0, -1.0, 0.0), (-2.0, -1.0, 2.0), (-2.0, 1.0, 0.0), (-2.0, 1.0, 2.0), (0.0, -1.0, 0.0), (0.0, -1.0, 2.0), (0.0, 1.0, 0.0), (0.0, 1.0, 2.0)], [], [(0, 1, 3, 2), (2, 3, 7, 6), (6, 7, 5, 4), (4, 5, 1, 0), (2, 6, 4, 0), (7, 3, 1, 5)])
_uv = me_cube_036.uv_layers.new(name='UVMap')
_uv.uv.foreach_set('vector', [0.375, 0.0, 0.625, 0.0, 0.625, 0.25, 0.375, 0.25, 0.375, 0.25, 0.625, 0.25, 0.625, 0.5, 0.375, 0.5, 0.375, 0.5, 0.625, 0.5, 0.625, 0.75, 0.375, 0.75, 0.375, 0.75, 0.625, 0.75, 0.625, 1.0, 0.375, 1.0, 0.125, 0.5, 0.375, 0.5, 0.375, 0.75, 0.125, 0.75, 0.625, 0.5, 0.875, 0.5, 0.875, 0.75, 0.625, 0.75])
me_cube_036.update()
me_cube_039 = bpy.data.meshes.new('Cube.039')
me_cube_039.from_pydata([(4.768e-07, -1.0, 0.0), (4.768e-07, -1.0, 2.0), (4.768e-07, 1.0, 0.0), (4.768e-07, 1.0, 2.0), (2.0, -1.0, 0.0), (2.0, -1.0, 2.0), (2.0, 1.0, 0.0), (2.0, 1.0, 2.0)], [], [(0, 1, 3, 2), (2, 3, 7, 6), (6, 7, 5, 4), (4, 5, 1, 0), (2, 6, 4, 0), (7, 3, 1, 5)])
_uv = me_cube_039.uv_layers.new(name='UVMap')
_uv.uv.foreach_set('vector', [0.375, 0.0, 0.625, 0.0, 0.625, 0.25, 0.375, 0.25, 0.375, 0.25, 0.625, 0.25, 0.625, 0.5, 0.375, 0.5, 0.375, 0.5, 0.625, 0.5, 0.625, 0.75, 0.375, 0.75, 0.375, 0.75, 0.625, 0.75, 0.625, 1.0, 0.375, 1.0, 0.125, 0.5, 0.375, 0.5, 0.375, 0.75, 0.125, 0.75, 0.625, 0.5, 0.875, 0.5, 0.875, 0.75, 0.625, 0.75])
me_cube_039.update()
me_cube_040 = bpy.data.meshes.new('Cube.040')
me_cube_040.from_pydata([(-2.0, -1.0, 0.0), (-2.0, -1.0, 2.0), (-2.0, 1.0, 0.0), (-2.0, 1.0, 2.0), (0.0, -1.0, 0.0), (0.0, -1.0, 2.0), (0.0, 1.0, 0.0), (0.0, 1.0, 2.0)], [], [(0, 1, 3, 2), (2, 3, 7, 6), (6, 7, 5, 4), (4, 5, 1, 0), (2, 6, 4, 0), (7, 3, 1, 5)])
_uv = me_cube_040.uv_layers.new(name='UVMap')
_uv.uv.foreach_set('vector', [0.375, 0.0, 0.625, 0.0, 0.625, 0.25, 0.375, 0.25, 0.375, 0.25, 0.625, 0.25, 0.625, 0.5, 0.375, 0.5, 0.375, 0.5, 0.625, 0.5, 0.625, 0.75, 0.375, 0.75, 0.375, 0.75, 0.625, 0.75, 0.625, 1.0, 0.375, 1.0, 0.125, 0.5, 0.375, 0.5, 0.375, 0.75, 0.125, 0.75, 0.625, 0.5, 0.875, 0.5, 0.875, 0.75, 0.625, 0.75])
me_cube_040.update()
me_cube_037 = bpy.data.meshes.new('Cube.037')
me_cube_037.from_pydata([(-2.0, -1.0, 0.0), (-2.0, -1.0, 2.0), (-2.0, 1.0, 0.0), (-2.0, 1.0, 2.0), (4.768e-07, -1.0, 0.0), (4.768e-07, -1.0, 2.0), (4.768e-07, 1.0, 0.0), (4.768e-07, 1.0, 2.0)], [], [(0, 1, 3, 2), (2, 3, 7, 6), (6, 7, 5, 4), (4, 5, 1, 0), (2, 6, 4, 0), (7, 3, 1, 5)])
_uv = me_cube_037.uv_layers.new(name='UVMap')
_uv.uv.foreach_set('vector', [0.375, 0.0, 0.625, 0.0, 0.625, 0.25, 0.375, 0.25, 0.375, 0.25, 0.625, 0.25, 0.625, 0.5, 0.375, 0.5, 0.375, 0.5, 0.625, 0.5, 0.625, 0.75, 0.375, 0.75, 0.375, 0.75, 0.625, 0.75, 0.625, 1.0, 0.375, 1.0, 0.125, 0.5, 0.375, 0.5, 0.375, 0.75, 0.125, 0.75, 0.625, 0.5, 0.875, 0.5, 0.875, 0.75, 0.625, 0.75])
me_cube_037.update()
me_cube_038 = bpy.data.meshes.new('Cube.038')
me_cube_038.from_pydata([(0.0, -1.0, 0.0), (0.0, -1.0, 2.0), (0.0, 1.0, 0.0), (0.0, 1.0, 2.0), (2.0, -1.0, 0.0), (2.0, -1.0, 2.0), (2.0, 1.0, 0.0), (2.0, 1.0, 2.0)], [], [(0, 1, 3, 2), (2, 3, 7, 6), (6, 7, 5, 4), (4, 5, 1, 0), (2, 6, 4, 0), (7, 3, 1, 5)])
_uv = me_cube_038.uv_layers.new(name='UVMap')
_uv.uv.foreach_set('vector', [0.375, 0.0, 0.625, 0.0, 0.625, 0.25, 0.375, 0.25, 0.375, 0.25, 0.625, 0.25, 0.625, 0.5, 0.375, 0.5, 0.375, 0.5, 0.625, 0.5, 0.625, 0.75, 0.375, 0.75, 0.375, 0.75, 0.625, 0.75, 0.625, 1.0, 0.375, 1.0, 0.125, 0.5, 0.375, 0.5, 0.375, 0.75, 0.125, 0.75, 0.625, 0.5, 0.875, 0.5, 0.875, 0.75, 0.625, 0.75])
me_cube_038.update()
me_cube_041 = bpy.data.meshes.new('Cube.041')
me_cube_041.from_pydata([(0.0, -1.0, 0.0), (0.0, -1.0, 2.0), (0.0, 1.0, 0.0), (0.0, 1.0, 2.0), (2.0, -1.0, 0.0), (2.0, -1.0, 2.0), (2.0, 1.0, 0.0), (2.0, 1.0, 2.0)], [], [(0, 1, 3, 2), (2, 3, 7, 6), (6, 7, 5, 4), (4, 5, 1, 0), (2, 6, 4, 0), (7, 3, 1, 5)])
_uv = me_cube_041.uv_layers.new(name='UVMap')
_uv.uv.foreach_set('vector', [0.375, 0.0, 0.625, 0.0, 0.625, 0.25, 0.375, 0.25, 0.375, 0.25, 0.625, 0.25, 0.625, 0.5, 0.375, 0.5, 0.375, 0.5, 0.625, 0.5, 0.625, 0.75, 0.375, 0.75, 0.375, 0.75, 0.625, 0.75, 0.625, 1.0, 0.375, 1.0, 0.125, 0.5, 0.375, 0.5, 0.375, 0.75, 0.125, 0.75, 0.625, 0.5, 0.875, 0.5, 0.875, 0.75, 0.625, 0.75])
me_cube_041.update()
me_cube_042 = bpy.data.meshes.new('Cube.042')
me_cube_042.from_pydata([(-2.0, -1.0, 0.0), (-2.0, -1.0, 2.0), (-2.0, 1.0, 0.0), (-2.0, 1.0, 2.0), (0.0, -1.0, 0.0), (0.0, -1.0, 2.0), (0.0, 1.0, 0.0), (0.0, 1.0, 2.0)], [], [(0, 1, 3, 2), (2, 3, 7, 6), (6, 7, 5, 4), (4, 5, 1, 0), (2, 6, 4, 0), (7, 3, 1, 5)])
_uv = me_cube_042.uv_layers.new(name='UVMap')
_uv.uv.foreach_set('vector', [0.375, 0.0, 0.625, 0.0, 0.625, 0.25, 0.375, 0.25, 0.375, 0.25, 0.625, 0.25, 0.625, 0.5, 0.375, 0.5, 0.375, 0.5, 0.625, 0.5, 0.625, 0.75, 0.375, 0.75, 0.375, 0.75, 0.625, 0.75, 0.625, 1.0, 0.375, 1.0, 0.125, 0.5, 0.375, 0.5, 0.375, 0.75, 0.125, 0.75, 0.625, 0.5, 0.875, 0.5, 0.875, 0.75, 0.625, 0.75])
me_cube_042.update()
me_cube_004 = bpy.data.meshes.new('Cube.004')
me_cube_004.from_pydata([(-2.0, -1.0, 0.0), (-2.0, -1.0, 2.0), (-2.0, 1.0, 0.0), (-2.0, 1.0, 2.0), (0.0, -1.0, 0.0), (0.0, -1.0, 2.0), (0.0, 1.0, 0.0), (0.0, 1.0, 2.0)], [], [(0, 1, 3, 2), (2, 3, 7, 6), (6, 7, 5, 4), (4, 5, 1, 0), (2, 6, 4, 0), (7, 3, 1, 5)])
_uv = me_cube_004.uv_layers.new(name='UVMap')
_uv.uv.foreach_set('vector', [0.375, 0.0, 0.625, 0.0, 0.625, 0.25, 0.375, 0.25, 0.375, 0.25, 0.625, 0.25, 0.625, 0.5, 0.375, 0.5, 0.375, 0.5, 0.625, 0.5, 0.625, 0.75, 0.375, 0.75, 0.375, 0.75, 0.625, 0.75, 0.625, 1.0, 0.375, 1.0, 0.125, 0.5, 0.375, 0.5, 0.375, 0.75, 0.125, 0.75, 0.625, 0.5, 0.875, 0.5, 0.875, 0.75, 0.625, 0.75])
me_cube_004.update()
me_cube_014 = bpy.data.meshes.new('Cube.014')
me_cube_014.from_pydata([(0.0, -1.0, 0.0), (0.0, -1.0, 2.0), (0.0, 1.0, 0.0), (0.0, 1.0, 2.0), (2.0, -1.0, 0.0), (2.0, -1.0, 2.0), (2.0, 1.0, 0.0), (2.0, 1.0, 2.0)], [], [(0, 1, 3, 2), (2, 3, 7, 6), (6, 7, 5, 4), (4, 5, 1, 0), (2, 6, 4, 0), (7, 3, 1, 5)])
_uv = me_cube_014.uv_layers.new(name='UVMap')
_uv.uv.foreach_set('vector', [0.375, 0.0, 0.625, 0.0, 0.625, 0.25, 0.375, 0.25, 0.375, 0.25, 0.625, 0.25, 0.625, 0.5, 0.375, 0.5, 0.375, 0.5, 0.625, 0.5, 0.625, 0.75, 0.375, 0.75, 0.375, 0.75, 0.625, 0.75, 0.625, 1.0, 0.375, 1.0, 0.125, 0.5, 0.375, 0.5, 0.375, 0.75, 0.125, 0.75, 0.625, 0.5, 0.875, 0.5, 0.875, 0.75, 0.625, 0.75])
me_cube_014.update()
me_cube_018 = bpy.data.meshes.new('Cube.018')
me_cube_018.from_pydata([(0.0, -1.0, 0.0), (0.0, -1.0, 2.0), (0.0, 1.0, 0.0), (0.0, 1.0, 2.0), (2.0, -1.0, 0.0), (2.0, -1.0, 2.0), (2.0, 1.0, 0.0), (2.0, 1.0, 2.0)], [], [(0, 1, 3, 2), (2, 3, 7, 6), (6, 7, 5, 4), (4, 5, 1, 0), (2, 6, 4, 0), (7, 3, 1, 5)])
_uv = me_cube_018.uv_layers.new(name='UVMap')
_uv.uv.foreach_set('vector', [0.375, 0.0, 0.625, 0.0, 0.625, 0.25, 0.375, 0.25, 0.375, 0.25, 0.625, 0.25, 0.625, 0.5, 0.375, 0.5, 0.375, 0.5, 0.625, 0.5, 0.625, 0.75, 0.375, 0.75, 0.375, 0.75, 0.625, 0.75, 0.625, 1.0, 0.375, 1.0, 0.125, 0.5, 0.375, 0.5, 0.375, 0.75, 0.125, 0.75, 0.625, 0.5, 0.875, 0.5, 0.875, 0.75, 0.625, 0.75])
me_cube_018.update()
me_cube_020 = bpy.data.meshes.new('Cube.020')
me_cube_020.from_pydata([(-2.0, -1.0, 0.0), (-2.0, -1.0, 2.0), (-2.0, 1.0, 0.0), (-2.0, 1.0, 2.0), (0.0, -1.0, 0.0), (0.0, -1.0, 2.0), (0.0, 1.0, 0.0), (0.0, 1.0, 2.0)], [], [(0, 1, 3, 2), (2, 3, 7, 6), (6, 7, 5, 4), (4, 5, 1, 0), (2, 6, 4, 0), (7, 3, 1, 5)])
_uv = me_cube_020.uv_layers.new(name='UVMap')
_uv.uv.foreach_set('vector', [0.375, 0.0, 0.625, 0.0, 0.625, 0.25, 0.375, 0.25, 0.375, 0.25, 0.625, 0.25, 0.625, 0.5, 0.375, 0.5, 0.375, 0.5, 0.625, 0.5, 0.625, 0.75, 0.375, 0.75, 0.375, 0.75, 0.625, 0.75, 0.625, 1.0, 0.375, 1.0, 0.125, 0.5, 0.375, 0.5, 0.375, 0.75, 0.125, 0.75, 0.625, 0.5, 0.875, 0.5, 0.875, 0.75, 0.625, 0.75])
me_cube_020.update()

# ---- objects
ob_cube_026 = bpy.data.objects.new('Cube.026', me_cube_031)
ob_cube_030 = bpy.data.objects.new('Cube.030', me_cube_035)
ob_cube = bpy.data.objects.new('Cube', me_cube)
ob_cube_001 = bpy.data.objects.new('Cube.001', me_cube_001)
ob_cube_025 = bpy.data.objects.new('Cube.025', me_cube_030)
ob_cube_002 = bpy.data.objects.new('Cube.002', me_cube_002)
ob_cube_003 = bpy.data.objects.new('Cube.003', me_cube_003)
ob_cube_004 = bpy.data.objects.new('Cube.004', me_cube_006)
ob_cube_005 = bpy.data.objects.new('Cube.005', me_cube_005)
ob_cube_006 = bpy.data.objects.new('Cube.006', me_cube_007)
ob_cube_007 = bpy.data.objects.new('Cube.007', me_cube_008)
ob_cube_008 = bpy.data.objects.new('Cube.008', me_cube_009)
ob_cube_009 = bpy.data.objects.new('Cube.009', me_cube_010)
ob_cube_010 = bpy.data.objects.new('Cube.010', me_cube_011)
ob_cube_011 = bpy.data.objects.new('Cube.011', me_cube_012)
ob_cube_012 = bpy.data.objects.new('Cube.012', me_cube_013)
ob_cube_013 = bpy.data.objects.new('Cube.013', me_cube_016)
ob_cube_014 = bpy.data.objects.new('Cube.014', me_cube_015)
ob_cube_015 = bpy.data.objects.new('Cube.015', me_cube_021)
ob_cube_017 = bpy.data.objects.new('Cube.017', me_cube_022)
ob_cube_018 = bpy.data.objects.new('Cube.018', me_cube_023)
ob_cube_019 = bpy.data.objects.new('Cube.019', me_cube_024)
ob_cube_020 = bpy.data.objects.new('Cube.020', me_cube_025)
ob_cube_021 = bpy.data.objects.new('Cube.021', me_cube_026)
ob_cube_022 = bpy.data.objects.new('Cube.022', me_cube_027)
ob_cube_024 = bpy.data.objects.new('Cube.024', me_cube_029)
ob_cube_023 = bpy.data.objects.new('Cube.023', me_cube_028)
ob_cube_027 = bpy.data.objects.new('Cube.027', me_cube_032)
ob_cube_028 = bpy.data.objects.new('Cube.028', me_cube_033)
ob_cube_029 = bpy.data.objects.new('Cube.029', me_cube_034)
ob_cube_040 = bpy.data.objects.new('Cube.040', me_cube_017)
ob_cube_031 = bpy.data.objects.new('Cube.031', me_cube_036)
ob_cube_034 = bpy.data.objects.new('Cube.034', me_cube_039)
ob_cube_035 = bpy.data.objects.new('Cube.035', me_cube_040)
ob_cube_032 = bpy.data.objects.new('Cube.032', me_cube_037)
ob_cube_033 = bpy.data.objects.new('Cube.033', me_cube_038)
ob_cube_036 = bpy.data.objects.new('Cube.036', me_cube_041)
ob_cube_037 = bpy.data.objects.new('Cube.037', me_cube_042)
ob_cube_038 = bpy.data.objects.new('Cube.038', me_cube_004)
ob_cube_039 = bpy.data.objects.new('Cube.039', me_cube_014)
ob_cube_041 = bpy.data.objects.new('Cube.041', me_cube_018)
ob_cube_016 = bpy.data.objects.new('Cube.016', me_cube_020)

# ---- transforms, parenting, visibility, modifiers, constraints
ob_cube_026.location = (0.0, 0.0, 8.15)
ob_cube_026.rotation_euler = (0.0, -0.0, 1.571)
ob_cube_026.scale = (8.0, 3.2, 0.25)
ob_cube_030.location = (-7.9, 0.0, 5.9)
ob_cube_030.scale = (3.0, 8.0, 0.25)
ob_cube.location = (-7.5, 0.0, 0.0)
ob_cube.scale = (3.0, 7.5, 0.4)
ob_cube.lock_rotations_4d = False
ob_cube.empty_display_type = 'ARROWS'
ob_cube.lineart.crease_threshold = 0.0
ob_cube_001.location = (0.0, 0.0, 0.0)
ob_cube_001.scale = (4.5, 7.5, 0.4)
ob_cube_001.lock_rotations_4d = False
ob_cube_001.empty_display_type = 'ARROWS'
ob_cube_001.lineart.crease_threshold = 0.0
ob_cube_025.location = (-11.0, -5.528, -0.2)
ob_cube_025.scale = (0.5, 1.5, 0.2)
ob_cube_025.lock_rotations_4d = False
ob_cube_025.empty_display_type = 'ARROWS'
ob_cube_025.lineart.crease_threshold = 0.0
ob_cube_002.location = (0.0, 7.25, 1.4)
ob_cube_002.scale = (4.502, 0.25, 1.0)
ob_cube_003.location = (0.0, -7.25, 1.4)
ob_cube_003.scale = (4.502, 0.25, 1.0)
ob_cube_004.location = (-4.25, 3.998, 1.4)
ob_cube_004.rotation_euler = (0.0, -0.0, 1.571)
ob_cube_004.scale = (3.0, 0.25, 1.0)
ob_cube_005.location = (-4.25, -4.0, 1.4)
ob_cube_005.rotation_euler = (0.0, -0.0, 1.571)
ob_cube_005.scale = (3.0, 0.25, 1.0)
ob_cube_006.location = (4.25, 0.0, 1.4)
ob_cube_006.rotation_euler = (0.0, -0.0, 1.571)
ob_cube_006.scale = (7.0, 0.25, 1.0)
ob_cube_007.location = (-4.25, 2.0, 3.4)
ob_cube_007.rotation_euler = (0.0, -0.0, 1.571)
ob_cube_007.scale = (1.0, 0.25, 1.0)
ob_cube_008.location = (-4.25, 6.25, 3.4)
ob_cube_008.rotation_euler = (0.0, -0.0, 1.571)
ob_cube_008.scale = (0.75, 0.25, 1.0)
ob_cube_009.location = (-4.25, 4.0, 5.15)
ob_cube_009.rotation_euler = (0.0, -0.0, 1.571)
ob_cube_009.scale = (3.0, 0.25, 0.75)
ob_cube_010.location = (-4.25, -2.0, 3.4)
ob_cube_010.rotation_euler = (0.0, -0.0, 1.571)
ob_cube_010.scale = (1.0, 0.25, 1.0)
ob_cube_011.location = (-4.25, -6.25, 3.4)
ob_cube_011.rotation_euler = (0.0, -0.0, 1.571)
ob_cube_011.scale = (0.75, 0.25, 1.0)
ob_cube_012.location = (-4.25, -4.0, 5.15)
ob_cube_012.rotation_euler = (0.0, -0.0, 1.571)
ob_cube_012.scale = (3.0, 0.25, 0.75)
ob_cube_013.location = (2.85, 7.25, 3.4)
ob_cube_013.scale = (1.65, 0.25, 1.0)
ob_cube_014.location = (-2.85, 7.25, 3.4)
ob_cube_014.scale = (1.65, 0.25, 1.0)
ob_cube_015.location = (4.25, 4.2, 3.4)
ob_cube_015.rotation_euler = (0.0, -0.0, 1.571)
ob_cube_015.scale = (2.8, 0.25, 1.0)
ob_cube_017.location = (-2.85, -7.25, 3.4)
ob_cube_017.scale = (1.65, 0.25, 1.0)
ob_cube_018.location = (2.85, -7.25, 3.4)
ob_cube_018.scale = (1.65, 0.25, 1.0)
ob_cube_019.location = (4.25, 0.0, 5.15)
ob_cube_019.rotation_euler = (0.0, -0.0, 1.571)
ob_cube_019.scale = (7.0, 0.25, 0.75)
ob_cube_020.location = (-4.25, 0.0, 5.15)
ob_cube_020.rotation_euler = (0.0, -0.0, 1.571)
ob_cube_020.scale = (1.0, 0.25, 0.75)
ob_cube_021.location = (0.0, 7.25, 5.15)
ob_cube_021.scale = (4.5, 0.25, 0.75)
ob_cube_022.location = (0.0, -7.25, 5.15)
ob_cube_022.scale = (4.5, 0.25, 0.75)
ob_cube_024.location = (0.0, -7.25, 6.9)
ob_cube_024.scale = (4.5, 0.25, 1.0)
ob_cube_023.location = (0.0, 7.25, 6.9)
ob_cube_023.scale = (4.5, 0.25, 1.0)
ob_cube_027.location = (-10.2, 7.283, 2.8)
ob_cube_027.scale = (0.25, 0.25, 2.4)
ob_cube_028.location = (-10.2, -7.25, 2.8)
ob_cube_028.scale = (0.25, 0.25, 2.4)
ob_cube_029.location = (-10.2, 0.0, 2.8)
ob_cube_029.scale = (0.25, 0.25, 2.4)
ob_cube_040.location = (4.25, -4.2, 3.4)
ob_cube_040.rotation_euler = (0.0, -0.0, 1.571)
ob_cube_040.scale = (2.8, 0.25, 1.0)
ob_cube_031.location = (-4.25, 1.0, 0.4)
ob_cube_031.rotation_euler = (0.0, -0.0, 1.571)
ob_cube_031.scale = (1.0, 0.1, 2.0)
ob_cube_034.location = (-4.25, -5.495, 2.4)
ob_cube_034.rotation_euler = (0.0, -0.0, 1.571)
ob_cube_034.scale = (0.625, 0.1, 1.0)
ob_cube_035.location = (-4.25, -2.995, 2.4)
ob_cube_035.rotation_euler = (0.0, -0.0, 1.571)
ob_cube_035.scale = (0.625, 0.1, 1.0)
ob_cube_032.location = (-4.25, 5.495, 2.4)
ob_cube_032.rotation_euler = (0.0, -0.0, 1.571)
ob_cube_032.scale = (0.625, 0.1, 1.0)
ob_cube_033.location = (-4.25, 2.995, 2.4)
ob_cube_033.rotation_euler = (0.0, -0.0, 1.571)
ob_cube_033.scale = (0.625, 0.1, 1.0)
ob_cube_036.location = (-1.2, 7.25, 2.4)
ob_cube_036.scale = (0.6, 0.1, 1.0)
ob_cube_037.location = (1.2, 7.25, 2.4)
ob_cube_037.scale = (0.6, 0.1, 1.0)
ob_cube_038.location = (1.2, -7.25, 2.4)
ob_cube_038.scale = (0.6, 0.1, 1.0)
ob_cube_039.location = (-1.2, -7.25, 2.4)
ob_cube_039.scale = (0.6, 0.1, 1.0)
ob_cube_041.location = (4.25, -1.4, 2.4)
ob_cube_041.rotation_euler = (0.0, -0.0, 1.571)
ob_cube_041.scale = (0.7, 0.1, 1.0)
ob_cube_016.location = (4.25, 1.4, 2.4)
ob_cube_016.rotation_euler = (0.0, -0.0, 1.571)
ob_cube_016.scale = (0.7, 0.1, 1.0)

# ---- collection membership
col_teto.objects.link(ob_cube_026)
col_teto.objects.link(ob_cube_030)
col_floor.objects.link(ob_cube)
col_floor.objects.link(ob_cube_001)
col_floor.objects.link(ob_cube_025)
col_walls.objects.link(ob_cube_002)
col_walls.objects.link(ob_cube_003)
col_walls.objects.link(ob_cube_004)
col_walls.objects.link(ob_cube_005)
col_walls.objects.link(ob_cube_006)
col_walls.objects.link(ob_cube_007)
col_walls.objects.link(ob_cube_008)
col_walls.objects.link(ob_cube_009)
col_walls.objects.link(ob_cube_010)
col_walls.objects.link(ob_cube_011)
col_walls.objects.link(ob_cube_012)
col_walls.objects.link(ob_cube_013)
col_walls.objects.link(ob_cube_014)
col_walls.objects.link(ob_cube_015)
col_walls.objects.link(ob_cube_017)
col_walls.objects.link(ob_cube_018)
col_walls.objects.link(ob_cube_019)
col_walls.objects.link(ob_cube_020)
col_walls.objects.link(ob_cube_021)
col_walls.objects.link(ob_cube_022)
col_walls.objects.link(ob_cube_024)
col_walls.objects.link(ob_cube_023)
col_walls.objects.link(ob_cube_027)
col_walls.objects.link(ob_cube_028)
col_walls.objects.link(ob_cube_029)
col_walls.objects.link(ob_cube_040)
col_door.objects.link(ob_cube_031)
col_windows_1.objects.link(ob_cube_034)
col_windows_1.objects.link(ob_cube_035)
col_windows_2.objects.link(ob_cube_032)
col_windows_2.objects.link(ob_cube_033)
col_windows_3.objects.link(ob_cube_036)
col_windows_3.objects.link(ob_cube_037)
col_windows_4.objects.link(ob_cube_038)
col_windows_4.objects.link(ob_cube_039)
col_windows_5.objects.link(ob_cube_041)
col_windows_5.objects.link(ob_cube_016)

# ---- scene / render settings (as saved in the file)
scene.frame_start = 1; scene.frame_end = 250; scene.frame_set(1)
scene.render.engine = 'BLENDER_EEVEE_NEXT'
scene.render.bake_bias = 0.0
scene.render.bake_samples = 0
scene.render.compositor_device = 'GPU'
scene.eevee.use_volume_custom_range = False
scene.eevee.fast_gi_thickness_near = 0.1
scene.eevee.fast_gi_thickness_far = 0.0
scene.eevee.ray_tracing_options.screen_trace_thickness = 0.1
bpy.context.view_layer.update()

# ---- added for rendering (the .blend has no active camera and no usable light): camera, sun
cam_auto = bpy.data.cameras.new('AutoCamera')
cam_auto.lens = 50.0
cam_auto.sensor_width = 36.0
cam_auto.clip_end = 1000.0
ob_auto_camera = bpy.data.objects.new('AutoCamera', cam_auto)
scene.collection.objects.link(ob_auto_camera)
ob_auto_camera.location = (19.4757, -27.2948, 22.1966)
ob_auto_camera.rotation_euler = (1.09748, -7.21219e-08, 0.694738)
scene.camera = ob_auto_camera
light_auto_sun = bpy.data.lights.new('AutoSun', 'SUN')
light_auto_sun.energy = 3.0
light_auto_sun.angle = 0.0523599
ob_auto_sun = bpy.data.objects.new('AutoSun', light_auto_sun)
scene.collection.objects.link(ob_auto_sun)
ob_auto_sun.rotation_euler = (0.872665, 0.174533, 0.523599)
bpy.context.view_layer.update()
